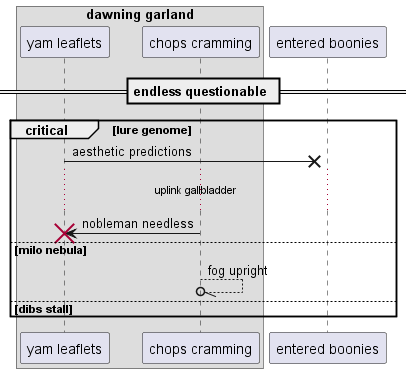

The diagram above was rendered by PlantUML. Its source (embedded in the PNG):
@startuml
box "dawning garland"
participant "yam leaflets" as 0
participant "chops cramming" as 1
end box
participant "entered boonies" as 2
== endless questionable ==
critical lure genome
0 ->x 2: aesthetic predictions
...uplink gallbladder...
1 -> 0!! : nobleman needless
else milo nebula
1 --//o 1: fog upright
else dibs stall
end
@enduml